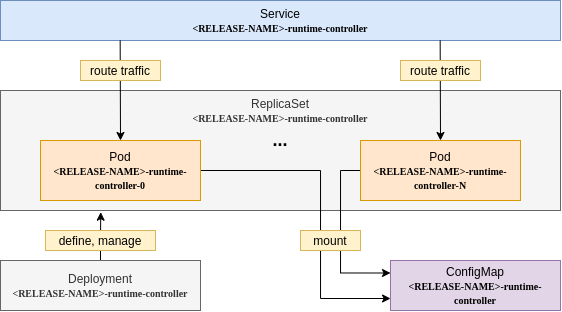

The diagram above was exported from draw.io. Its source (the exported page's mxGraphModel, read from the mxfile embedded in the PNG):
<mxGraphModel dx="981" dy="646" grid="1" gridSize="10" guides="1" tooltips="1" connect="1" arrows="1" fold="1" page="1" pageScale="1" pageWidth="850" pageHeight="1100" math="0" shadow="0">
  <root>
    <mxCell id="0" />
    <mxCell id="1" parent="0" />
    <mxCell id="2" value="ReplicaSet&lt;br&gt;&lt;b style=&quot;font-family: &amp;#34;lucida console&amp;#34; ; font-size: 10px&quot;&gt;&amp;lt;RELEASE-NAME&amp;gt;-runtime-controller&lt;/b&gt;" style="rounded=0;whiteSpace=wrap;html=1;horizontal=1;verticalAlign=top;fillColor=#f5f5f5;strokeColor=#666666;fontColor=#333333;" vertex="1" parent="1">
      <mxGeometry x="160" y="400" width="560" height="120" as="geometry" />
    </mxCell>
    <mxCell id="3" style="edgeStyle=orthogonalEdgeStyle;rounded=0;orthogonalLoop=1;jettySize=auto;html=1;exitX=1;exitY=0.5;exitDx=0;exitDy=0;entryX=0;entryY=0.75;entryDx=0;entryDy=0;fontSize=12;" edge="1" source="4" target="13" parent="1">
      <mxGeometry relative="1" as="geometry">
        <Array as="points">
          <mxPoint x="480" y="480" />
          <mxPoint x="480" y="608" />
          <mxPoint x="550" y="608" />
        </Array>
      </mxGeometry>
    </mxCell>
    <mxCell id="4" value="Pod&lt;br&gt;&lt;b style=&quot;font-family: &amp;#34;lucida console&amp;#34; ; font-size: 10px&quot;&gt;&amp;lt;RELEASE-NAME&amp;gt;-runtime-controller-0&lt;/b&gt;" style="rounded=0;whiteSpace=wrap;html=1;fillColor=#ffe6cc;strokeColor=#d79b00;" vertex="1" parent="1">
      <mxGeometry x="200" y="450" width="160" height="60" as="geometry" />
    </mxCell>
    <mxCell id="5" style="edgeStyle=orthogonalEdgeStyle;rounded=0;orthogonalLoop=1;jettySize=auto;html=1;exitX=0;exitY=0.5;exitDx=0;exitDy=0;entryX=0;entryY=0.25;entryDx=0;entryDy=0;fontSize=12;" edge="1" source="6" target="13" parent="1">
      <mxGeometry relative="1" as="geometry" />
    </mxCell>
    <mxCell id="6" value="Pod&lt;br&gt;&lt;b style=&quot;font-family: &amp;#34;lucida console&amp;#34; ; font-size: 10px&quot;&gt;&amp;lt;RELEASE-NAME&amp;gt;-runtime-controller-N&lt;/b&gt;" style="rounded=0;whiteSpace=wrap;html=1;fillColor=#ffe6cc;strokeColor=#d79b00;" vertex="1" parent="1">
      <mxGeometry x="520" y="450" width="160" height="60" as="geometry" />
    </mxCell>
    <mxCell id="7" value="&lt;b&gt;&lt;font style=&quot;font-size: 18px&quot;&gt;...&lt;/font&gt;&lt;/b&gt;" style="text;html=1;strokeColor=none;fillColor=none;align=center;verticalAlign=middle;whiteSpace=wrap;rounded=0;" vertex="1" parent="1">
      <mxGeometry x="420" y="440" width="40" height="20" as="geometry" />
    </mxCell>
    <mxCell id="8" value="Service&lt;br&gt;&lt;b style=&quot;font-family: &amp;#34;lucida console&amp;#34; ; font-size: 10px&quot;&gt;&amp;lt;RELEASE-NAME&amp;gt;-runtime-controller&lt;/b&gt;&lt;span style=&quot;color: rgba(0 , 0 , 0 , 0) ; font-family: monospace ; font-size: 0px&quot;&gt;%3CmxGraphModel%3E%3Croot%3E%3CmxCell%20id%3D%220%22%2F%3E%3CmxCell%20id%3D%221%22%20parent%3D%220%22%2F%3E%3CmxCell%20id%3D%222%22%20value%3D%22Pod%26lt%3Bbr%26gt%3B%26lt%3Bb%20style%3D%26quot%3Bfont-family%3A%20%26amp%3B%2334%3Blucida%20console%26amp%3B%2334%3B%20%3B%20font-size%3A%2010px%26quot%3B%26gt%3B%26amp%3Blt%3BRELEASE-NAME%26amp%3Bgt%3B-core-0%26lt%3B%2Fb%26gt%3B%22%20style%3D%22rounded%3D0%3BwhiteSpace%3Dwrap%3Bhtml%3D1%3BfillColor%3D%23D5E8D4%3B%22%20vertex%3D%221%22%20parent%3D%221%22%3E%3CmxGeometry%20x%3D%22360%22%20y%3D%22330%22%20width%3D%22160%22%20height%3D%2240%22%20as%3D%22geometry%22%2F%3E%3C%2FmxCell%3E%3C%2Froot%3E%3C%2FmxGraphModel%3E&lt;/span&gt;" style="rounded=0;whiteSpace=wrap;html=1;fillColor=#dae8fc;strokeColor=#6c8ebf;" vertex="1" parent="1">
      <mxGeometry x="160" y="310" width="560" height="40" as="geometry" />
    </mxCell>
    <mxCell id="9" value="" style="endArrow=classic;html=1;entryX=0.5;entryY=0;entryDx=0;entryDy=0;" edge="1" target="4" parent="1">
      <mxGeometry width="50" height="50" relative="1" as="geometry">
        <mxPoint x="279.65999999999985" y="350.0000000000001" as="sourcePoint" />
        <mxPoint x="279.65999999999997" y="440" as="targetPoint" />
      </mxGeometry>
    </mxCell>
    <mxCell id="10" value="" style="endArrow=classic;html=1;entryX=0.5;entryY=0;entryDx=0;entryDy=0;" edge="1" target="6" parent="1">
      <mxGeometry width="50" height="50" relative="1" as="geometry">
        <mxPoint x="599.6599999999999" y="350.0000000000001" as="sourcePoint" />
        <mxPoint x="599.6599999999999" y="440.0000000000001" as="targetPoint" />
      </mxGeometry>
    </mxCell>
    <mxCell id="11" value="route traffic" style="rounded=0;whiteSpace=wrap;html=1;fontSize=12;fillColor=#fff2cc;strokeColor=#d6b656;" vertex="1" parent="1">
      <mxGeometry x="240" y="370" width="80" height="20" as="geometry" />
    </mxCell>
    <mxCell id="12" value="route traffic" style="rounded=0;whiteSpace=wrap;html=1;fontSize=12;fillColor=#fff2cc;strokeColor=#d6b656;" vertex="1" parent="1">
      <mxGeometry x="560" y="370" width="80" height="20" as="geometry" />
    </mxCell>
    <mxCell id="13" value="ConfigMap&lt;br&gt;&lt;font face=&quot;Lucida Console&quot; style=&quot;font-size: 10px&quot;&gt;&lt;b&gt;&amp;lt;RELEASE-NAME&amp;gt;-runtime-controller&lt;/b&gt;&lt;/font&gt;" style="rounded=0;whiteSpace=wrap;html=1;fontSize=12;fillColor=#e1d5e7;strokeColor=#9673a6;" vertex="1" parent="1">
      <mxGeometry x="550" y="570" width="170" height="50" as="geometry" />
    </mxCell>
    <mxCell id="14" style="edgeStyle=orthogonalEdgeStyle;rounded=0;orthogonalLoop=1;jettySize=auto;html=1;exitX=0.5;exitY=0;exitDx=0;exitDy=0;entryX=0.179;entryY=1.014;entryDx=0;entryDy=0;entryPerimeter=0;fontSize=12;" edge="1" source="15" target="2" parent="1">
      <mxGeometry relative="1" as="geometry" />
    </mxCell>
    <mxCell id="15" value="Deployment&lt;br&gt;&lt;b style=&quot;font-family: &amp;#34;lucida console&amp;#34; ; font-size: 10px&quot;&gt;&amp;lt;RELEASE-NAME&amp;gt;-runtime-controller&lt;/b&gt;" style="rounded=0;whiteSpace=wrap;html=1;horizontal=1;verticalAlign=middle;fillColor=#f5f5f5;strokeColor=#666666;fontColor=#333333;" vertex="1" parent="1">
      <mxGeometry x="160" y="570" width="200" height="50" as="geometry" />
    </mxCell>
    <mxCell id="16" value="&lt;font style=&quot;font-size: 12px;&quot;&gt;mount&lt;/font&gt;" style="rounded=0;whiteSpace=wrap;html=1;fontSize=12;fillColor=#fff2cc;strokeColor=#d6b656;" vertex="1" parent="1">
      <mxGeometry x="460" y="540" width="60" height="20" as="geometry" />
    </mxCell>
    <mxCell id="17" value="&lt;font style=&quot;font-size: 12px&quot;&gt;define, manage&lt;/font&gt;" style="rounded=0;whiteSpace=wrap;html=1;fontSize=12;fillColor=#fff2cc;strokeColor=#d6b656;" vertex="1" parent="1">
      <mxGeometry x="205" y="540" width="110" height="20" as="geometry" />
    </mxCell>
  </root>
</mxGraphModel>